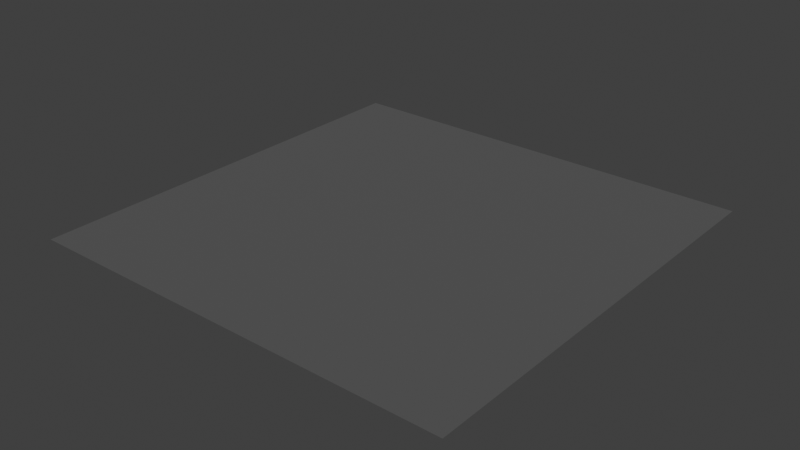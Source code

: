 # Source: blank.blend  (saved by Blender 3.0.42; exported with 4.5.12 LTS)
import bpy
from mathutils import Matrix  # noqa: F401  (used for matrix-valued properties, if any)

bpy.ops.wm.read_factory_settings(use_empty=True)
scene = bpy.context.scene
scene.name = 'Scene'

# ---- collections
col_collection = bpy.data.collections.new('Collection'); scene.collection.children.link(col_collection)

# ---- materials (node trees are filled in below, after node groups)
mat_material = bpy.data.materials.new('Material')
mat_material.use_transparent_shadow = False

# ---- material node trees
mat_material.use_nodes = True; mat_material.node_tree.nodes.clear()
_N = mat_material.node_tree.nodes; _L = mat_material.node_tree.links
n0 = _N.new('ShaderNodeBsdfPrincipled'); n0.name = 'Principled BSDF'; n0.location = (10, 300)
n0.distribution = 'GGX'
n0.subsurface_method = 'RANDOM_WALK_SKIN'
n0.inputs[0].default_value = (0.1, 0.1, 0.1, 1.0)
n0.inputs[2].default_value = 1.0
n0.inputs[3].default_value = 1.45
n0.inputs[27].default_value = (0.0, 0.0, 0.0, 1.0)
n0.inputs[28].default_value = 1.0
n1 = _N.new('ShaderNodeOutputMaterial'); n1.name = 'Material Output'; n1.location = (300, 300)
_L.new(n0.outputs[0], n1.inputs[0])
n1.is_active_output = True

# ---- world
world_world = bpy.data.worlds.new('World'); scene.world = world_world
world_world.use_nodes = True; world_world.node_tree.nodes.clear()
_N = world_world.node_tree.nodes; _L = world_world.node_tree.links
n0 = _N.new('ShaderNodeOutputWorld'); n0.name = 'World Output'; n0.location = (300, 300)
n1 = _N.new('ShaderNodeBackground'); n1.name = 'Background'; n1.location = (10, 300)
n1.inputs[0].default_value = (0.05088, 0.05088, 0.05088, 1.0)
_L.new(n1.outputs[0], n0.inputs[0])
n0.is_active_output = True
world_world.color = (0.05088, 0.05088, 0.05088)
world_world.use_sun_shadow = False
world_world.sun_shadow_jitter_overblur = 0.0

# ---- meshes
me_plane_001 = bpy.data.meshes.new('Plane.001')
me_plane_001.from_pydata([(-20.0, -20.0, 0.0), (20.0, -20.0, 0.0), (-20.0, 20.0, 0.0), (20.0, 20.0, 0.0)], [], [(0, 1, 3, 2)])
_uv = me_plane_001.uv_layers.new(name='UVMap')
_uv.uv.foreach_set('vector', [0.0, 0.0, 1.0, 0.0, 1.0, 1.0, 0.0, 1.0])
me_plane_001.materials.append(mat_material)
me_plane_001.use_remesh_fix_poles = True
me_plane_001.use_remesh_preserve_attributes = False
me_plane_001.update()

# ---- objects
ob_plane = bpy.data.objects.new('Plane', me_plane_001)

# ---- transforms, parenting, visibility, modifiers, constraints
ob_plane.location = (0.0, 0.0, 0.0)

# ---- collection membership
col_collection.objects.link(ob_plane)

# ---- scene / render settings (as saved in the file)
scene.frame_start = 1; scene.frame_end = 250; scene.frame_set(1)
scene.render.engine = 'BLENDER_EEVEE_NEXT'
scene.cycles.sampling_pattern = 'TABULATED_SOBOL'
scene.cycles.use_light_tree = False
scene.view_settings.view_transform = 'Standard'
bpy.context.view_layer.update()

# ---- added for rendering (the .blend has no active camera and no usable light): camera, sun
cam_auto = bpy.data.cameras.new('AutoCamera')
cam_auto.lens = 50.0
cam_auto.sensor_width = 36.0
cam_auto.clip_end = 1000.0
ob_auto_camera = bpy.data.objects.new('AutoCamera', cam_auto)
scene.collection.objects.link(ob_auto_camera)
ob_auto_camera.location = (52.3386, -62.8063, 41.8709)
ob_auto_camera.rotation_euler = (1.09748, -7.21219e-08, 0.694738)
scene.camera = ob_auto_camera
light_auto_sun = bpy.data.lights.new('AutoSun', 'SUN')
light_auto_sun.energy = 3.0
light_auto_sun.angle = 0.0523599
ob_auto_sun = bpy.data.objects.new('AutoSun', light_auto_sun)
scene.collection.objects.link(ob_auto_sun)
ob_auto_sun.rotation_euler = (0.872665, 0.174533, 0.523599)
bpy.context.view_layer.update()
